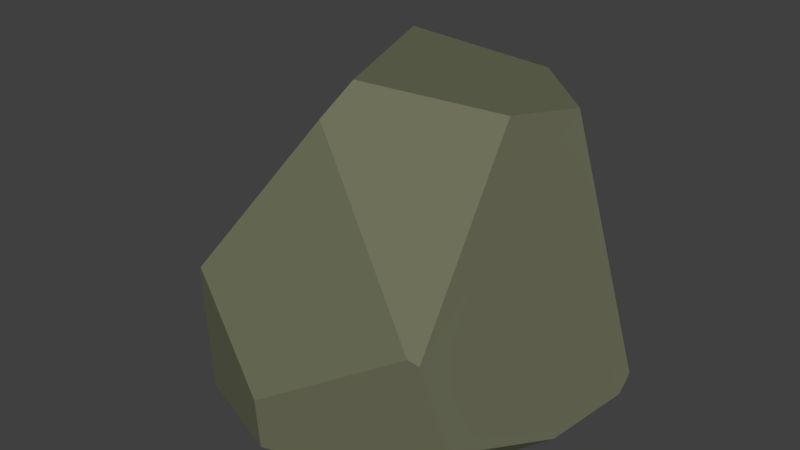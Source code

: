 # Source: Rock_1.blend  (saved by Blender 2.79.0; exported with 4.5.12 LTS)
import bpy
from mathutils import Matrix  # noqa: F401  (used for matrix-valued properties, if any)

bpy.ops.wm.read_factory_settings(use_empty=True)
scene = bpy.context.scene
scene.name = 'Scene'

# ---- collections
col_collection_1 = bpy.data.collections.new('Collection 1'); scene.collection.children.link(col_collection_1)

# ---- materials (node trees are filled in below, after node groups)
mat_rock = bpy.data.materials.new('Rock')
mat_rock.alpha_threshold = 0.0
mat_rock.roughness = 0.5

# ---- material node trees
mat_rock.use_nodes = True; mat_rock.node_tree.nodes.clear()
_N = mat_rock.node_tree.nodes; _L = mat_rock.node_tree.links
n0 = _N.new('ShaderNodeOutputMaterial'); n0.name = 'Material Output'; n0.location = (300, 300)
n1 = _N.new('ShaderNodeBsdfDiffuse'); n1.name = 'Diffuse BSDF'; n1.location = (10, 300)
n1.inputs[0].default_value = (0.1548, 0.1626, 0.1009, 1.0)
_L.new(n1.outputs[0], n0.inputs[0])
n0.is_active_output = True

# ---- world
world_world = bpy.data.worlds.new('World'); scene.world = world_world
world_world.color = (0.05088, 0.05088, 0.05088)
world_world.use_sun_shadow = False
world_world.sun_shadow_jitter_overblur = 0.0
world_world.cycles.sampling_method = 'MANUAL'

# ---- meshes
me_cube_001 = bpy.data.meshes.new('Cube.001')
me_cube_001.from_pydata([(1.739, 0.7749, 0.2382), (1.741, 0.6772, 0.173), (1.741, 0.6768, 0.1713), (1.607, 0.9874, 0.1663), (-0.9494, 1.366, 0.03128), (1.741, 0.6735, 0.1714), (1.678, 0.9012, 0.2261), (1.734, 0.8275, 0.2879), (1.607, 0.988, 0.1679), (1.02, 1.564, 0.1387), (1.603, 0.9927, 0.1661), (1.232, 0.6295, 2.399), (0.5043, 1.35, 2.343), (1.12, -0.06815, 2.521), (-0.8102, 1.21, 2.384), (-1.504, 0.1143, 0.9868), (-0.7418, 1.211, 2.467), (0.1446, -0.5184, 2.673), (0.06625, -0.7756, 2.448), (1.196, -1.221, 1.233), (1.279, -1.197, 1.204), (-1.579, 0.1493, -0.01111), (-1.528, 0.08243, 0.9117), (-1.481, -0.001281, 0.9569), (1.65, -0.09332, 0.1611), (1.084, -1.158, 0.1232), (1.444, -1.099, 0.5265), (-0.7827, -1.213, 1.195), (-0.006706, -1.435, 0.06257), (-0.001374, -1.47, 0.4992), (-0.821, -1.195, 1.158), (-0.9046, -1.076, 0.01671)], [], [(10, 8, 3), (7, 0, 6), (5, 2, 1), (26, 25, 24), (31, 30, 23, 22, 21), (17, 13, 11, 12, 16), (12, 11, 7, 6, 8, 10, 9), (1, 2, 3, 8, 6, 0), (12, 9, 4, 14, 16), (18, 19, 20, 13, 17), (15, 22, 23), (14, 4, 21, 22, 15), (29, 27, 30, 31, 28), (31, 21, 4, 9, 10, 3, 2, 5, 24, 25, 28), (1, 0, 7, 11, 13, 20, 26, 24, 5), (19, 29, 28, 25, 26, 20), (16, 14, 15, 23, 30, 27, 18, 17), (18, 27, 29, 19)])
me_cube_001.materials.append(mat_rock)
me_cube_001.use_remesh_preserve_volume = False
me_cube_001.use_remesh_preserve_attributes = False
me_cube_001.use_mirror_vertex_groups = False
me_cube_001.update()

# ---- objects
ob_cube = bpy.data.objects.new('Cube', me_cube_001)

# ---- transforms, parenting, visibility, modifiers, constraints
ob_cube.location = (0.0, 0.0, 0.0)
ob_cube.lineart.crease_threshold = 0.0

# ---- collection membership
col_collection_1.objects.link(ob_cube)

# ---- scene / render settings (as saved in the file)
scene.frame_start = 1; scene.frame_end = 250; scene.frame_set(1)
scene.render.engine = 'CYCLES'
scene.render.resolution_percentage = 50
scene.render.dither_intensity = 0.0
scene.cycles.use_denoising = False
scene.cycles.samples = 128
scene.cycles.sampling_pattern = 'TABULATED_SOBOL'
scene.cycles.use_adaptive_sampling = False
scene.cycles.use_light_tree = False
scene.cycles.blur_glossy = 0.0
scene.cycles.sample_clamp_indirect = 0.0
scene.view_settings.view_transform = 'Standard'
bpy.context.view_layer.update()

# ---- added for rendering (the .blend has no active camera and no usable light): camera, sun
cam_auto = bpy.data.cameras.new('AutoCamera')
cam_auto.lens = 50.0
cam_auto.sensor_width = 36.0
cam_auto.clip_end = 1000.0
ob_auto_camera = bpy.data.objects.new('AutoCamera', cam_auto)
scene.collection.objects.link(ob_auto_camera)
ob_auto_camera.location = (4.92705, -5.76811, 5.20788)
ob_auto_camera.rotation_euler = (1.09748, -7.21219e-08, 0.694738)
scene.camera = ob_auto_camera
light_auto_sun = bpy.data.lights.new('AutoSun', 'SUN')
light_auto_sun.energy = 3.0
light_auto_sun.angle = 0.0523599
ob_auto_sun = bpy.data.objects.new('AutoSun', light_auto_sun)
scene.collection.objects.link(ob_auto_sun)
ob_auto_sun.rotation_euler = (0.872665, 0.174533, 0.523599)
bpy.context.view_layer.update()
